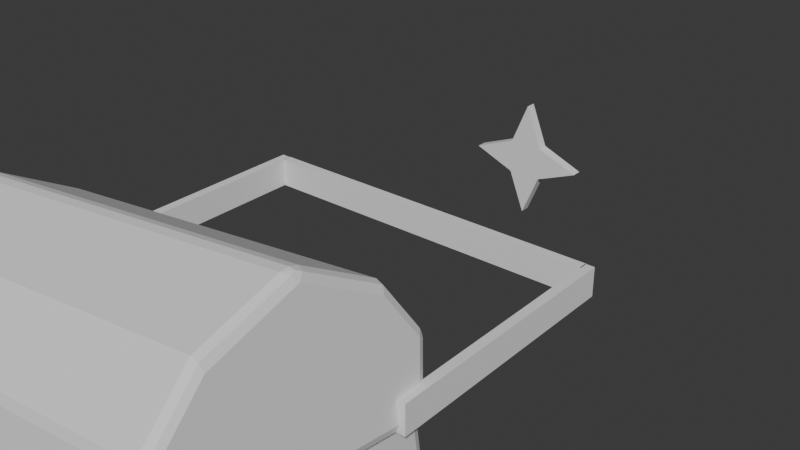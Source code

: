 # Source: obj_chest_melissaLiao_01.blend  (saved by Blender 4.4.32; exported with 4.5.12 LTS)
import bpy
from mathutils import Matrix  # noqa: F401  (used for matrix-valued properties, if any)

bpy.ops.wm.read_factory_settings(use_empty=True)
scene = bpy.context.scene
scene.name = 'Scene'

# ---- collections
col_collection = bpy.data.collections.new('Collection'); scene.collection.children.link(col_collection)

# ---- world
world_world = bpy.data.worlds.new('World'); scene.world = world_world
world_world.use_nodes = True; world_world.node_tree.nodes.clear()
_N = world_world.node_tree.nodes; _L = world_world.node_tree.links
n0 = _N.new('ShaderNodeOutputWorld'); n0.name = 'World Output'; n0.location = (300, 300)
n1 = _N.new('ShaderNodeBackground'); n1.name = 'Background'; n1.location = (10, 300)
n1.inputs[0].default_value = (0.05088, 0.05088, 0.05088, 1.0)
_L.new(n1.outputs[0], n0.inputs[0])
n0.is_active_output = True
world_world.color = (0.05088, 0.05088, 0.05088)
world_world.sun_shadow_jitter_overblur = 0.0

# ---- meshes
me_cube_001 = bpy.data.meshes.new('Cube.001')
me_cube_001.from_pydata([(-3.861, 2.655, -1.556), (-3.861, 2.655, 1.556), (3.861, -2.655, 1.556), (0.0, 2.655, -1.556), (0.0, 2.655, 1.556), (-3.861, 0.0, -1.556), (-3.861, 0.0, 1.556), (0.0, 0.0, -1.556), (-3.861, 2.655, 0.5186), (-3.861, 2.655, -0.5186), (0.0, 2.655, 0.5186), (0.0, 2.655, -0.5186), (-3.861, 0.0, 0.5186), (-3.861, 0.0, -0.5186), (-3.861, 1.081, 1.556), (-3.861, 1.081, -1.556), (0.0, 1.081, -1.556), (-3.861, 1.081, -0.5186), (-3.861, 1.081, 0.5186), (3.861, 2.655, -1.556), (3.861, 2.655, 1.556), (-3.861, -2.655, 1.556), (3.861, 0.0, -1.556), (3.861, 0.0, 1.556), (3.861, 2.655, 0.5186), (3.861, 2.655, -0.5186), (3.861, 0.0, 0.5186), (3.861, 0.0, -0.5186), (3.861, 1.081, 1.556), (3.861, 1.081, -1.556), (3.861, 1.081, -0.5186), (3.861, 1.081, 0.5186), (-3.861, -2.655, -1.556), (-3.861, -2.655, 1.556), (3.861, 2.655, 1.556), (0.0, -2.655, -1.556), (0.0, -2.655, 1.556), (-3.861, -2.655, 0.5186), (-3.861, -2.655, -0.5186), (0.0, -2.655, 0.5186), (0.0, -2.655, -0.5186), (-3.861, -1.081, 1.556), (-3.861, -1.081, -1.556), (0.0, -1.081, -1.556), (-3.861, -1.081, -0.5186), (-3.861, -1.081, 0.5186), (3.861, -2.655, -1.556), (3.861, -2.655, 1.556), (-3.861, 2.655, 1.556), (3.861, -2.655, 0.5186), (3.861, -2.655, -0.5186), (3.861, -1.081, 1.556), (3.861, -1.081, -1.556), (3.861, -1.081, -0.5186), (3.861, -1.081, 0.5186)], [], [(18, 14, 1, 8), (8, 1, 4, 10), (15, 16, 7, 5), (0, 9, 11, 3), (9, 8, 10, 11), (15, 17, 9, 0), (17, 18, 8, 9), (13, 12, 18, 17), (5, 13, 17, 15), (0, 3, 16, 15), (12, 6, 14, 18), (31, 24, 20, 28), (24, 10, 4, 20), (29, 22, 7, 16), (19, 3, 11, 25), (25, 11, 10, 24), (29, 19, 25, 30), (30, 25, 24, 31), (27, 30, 31, 26), (22, 29, 30, 27), (19, 29, 16, 3), (26, 31, 28, 23), (45, 37, 33, 41), (37, 39, 36, 33), (42, 5, 7, 43), (32, 35, 40, 38), (38, 40, 39, 37), (42, 32, 38, 44), (44, 38, 37, 45), (13, 44, 45, 12), (5, 42, 44, 13), (32, 42, 43, 35), (12, 45, 41, 6), (54, 51, 47, 49), (49, 47, 36, 39), (52, 43, 7, 22), (46, 50, 40, 35), (50, 49, 39, 40), (52, 53, 50, 46), (53, 54, 49, 50), (27, 26, 54, 53), (22, 27, 53, 52), (46, 35, 43, 52), (26, 23, 51, 54)])
_uv = me_cube_001.uv_layers.new(name='UVMap')
_uv.uv.foreach_set('vector', [0.5417, 0.1759, 0.625, 0.1759, 0.625, 0.25, 0.5417, 0.25, 0.5417, 0.25, 0.625, 0.25, 0.625, 0.375, 0.5417, 0.375, 0.125, 0.5741, 0.25, 0.5741, 0.25, 0.625, 0.125, 0.625, 0.375, 0.25, 0.4583, 0.25, 0.4583, 0.375, 0.375, 0.375, 0.4583, 0.25, 0.5417, 0.25, 0.5417, 0.375, 0.4583, 0.375, 0.375, 0.1759, 0.4583, 0.1759, 0.4583, 0.25, 0.375, 0.25, 0.4583, 0.1759, 0.5417, 0.1759, 0.5417, 0.25, 0.4583, 0.25, 0.4583, 0.125, 0.5417, 0.125, 0.5417, 0.1759, 0.4583, 0.1759, 0.375, 0.125, 0.4583, 0.125, 0.4583, 0.1759, 0.375, 0.1759, 0.125, 0.5, 0.25, 0.5, 0.25, 0.5741, 0.125, 0.5741, 0.5417, 0.125, 0.625, 0.125, 0.625, 0.1759, 0.5417, 0.1759, 0.5417, 0.1759, 0.5417, 0.25, 0.625, 0.25, 0.625, 0.1759, 0.5417, 0.25, 0.5417, 0.375, 0.625, 0.375, 0.625, 0.25, 0.125, 0.5741, 0.125, 0.625, 0.25, 0.625, 0.25, 0.5741, 0.375, 0.25, 0.375, 0.375, 0.4583, 0.375, 0.4583, 0.25, 0.4583, 0.25, 0.4583, 0.375, 0.5417, 0.375, 0.5417, 0.25, 0.375, 0.1759, 0.375, 0.25, 0.4583, 0.25, 0.4583, 0.1759, 0.4583, 0.1759, 0.4583, 0.25, 0.5417, 0.25, 0.5417, 0.1759, 0.4583, 0.125, 0.4583, 0.1759, 0.5417, 0.1759, 0.5417, 0.125, 0.375, 0.125, 0.375, 0.1759, 0.4583, 0.1759, 0.4583, 0.125, 0.125, 0.5, 0.125, 0.5741, 0.25, 0.5741, 0.25, 0.5, 0.5417, 0.125, 0.5417, 0.1759, 0.625, 0.1759, 0.625, 0.125, 0.5417, 0.1759, 0.5417, 0.25, 0.625, 0.25, 0.625, 0.1759, 0.5417, 0.25, 0.5417, 0.375, 0.625, 0.375, 0.625, 0.25, 0.125, 0.5741, 0.125, 0.625, 0.25, 0.625, 0.25, 0.5741, 0.375, 0.25, 0.375, 0.375, 0.4583, 0.375, 0.4583, 0.25, 0.4583, 0.25, 0.4583, 0.375, 0.5417, 0.375, 0.5417, 0.25, 0.375, 0.1759, 0.375, 0.25, 0.4583, 0.25, 0.4583, 0.1759, 0.4583, 0.1759, 0.4583, 0.25, 0.5417, 0.25, 0.5417, 0.1759, 0.4583, 0.125, 0.4583, 0.1759, 0.5417, 0.1759, 0.5417, 0.125, 0.375, 0.125, 0.375, 0.1759, 0.4583, 0.1759, 0.4583, 0.125, 0.125, 0.5, 0.125, 0.5741, 0.25, 0.5741, 0.25, 0.5, 0.5417, 0.125, 0.5417, 0.1759, 0.625, 0.1759, 0.625, 0.125, 0.5417, 0.1759, 0.625, 0.1759, 0.625, 0.25, 0.5417, 0.25, 0.5417, 0.25, 0.625, 0.25, 0.625, 0.375, 0.5417, 0.375, 0.125, 0.5741, 0.25, 0.5741, 0.25, 0.625, 0.125, 0.625, 0.375, 0.25, 0.4583, 0.25, 0.4583, 0.375, 0.375, 0.375, 0.4583, 0.25, 0.5417, 0.25, 0.5417, 0.375, 0.4583, 0.375, 0.375, 0.1759, 0.4583, 0.1759, 0.4583, 0.25, 0.375, 0.25, 0.4583, 0.1759, 0.5417, 0.1759, 0.5417, 0.25, 0.4583, 0.25, 0.4583, 0.125, 0.5417, 0.125, 0.5417, 0.1759, 0.4583, 0.1759, 0.375, 0.125, 0.4583, 0.125, 0.4583, 0.1759, 0.375, 0.1759, 0.125, 0.5, 0.25, 0.5, 0.25, 0.5741, 0.125, 0.5741, 0.5417, 0.125, 0.625, 0.125, 0.625, 0.1759, 0.5417, 0.1759])
me_cube_001.update()
me_cube_002 = bpy.data.meshes.new('Cube.002')
me_cube_002.from_pydata([(-4.029, 2.739, 1.022), (-0.001124, 2.739, 1.022), (-4.029, -0.03011, 1.022), (-4.029, 1.097, 1.022), (-4.029, 1.75, 3.725), (-4.029, 2.739, 2.596), (-0.001124, 2.739, 2.596), (-0.001124, 1.75, 3.725), (-0.001124, -0.03011, 4.469), (-4.029, -0.03011, 4.469), (4.026, 2.739, 1.022), (4.026, -0.03011, 1.022), (4.026, 1.097, 1.022), (4.026, 1.75, 3.725), (4.026, 2.739, 2.596), (4.026, -0.03011, 4.469), (-4.029, -2.799, 1.022), (-0.001124, -2.799, 1.022), (-4.029, -1.158, 1.022), (-4.029, -1.81, 3.725), (-4.029, -2.799, 2.596), (-0.001124, -2.799, 2.596), (-0.001124, -1.81, 3.725), (4.026, -2.799, 1.022), (4.026, -1.158, 1.022), (4.026, -1.81, 3.725), (4.026, -2.799, 2.596)], [], [(3, 2, 9, 4), (1, 0, 5, 6), (7, 4, 9, 8), (6, 5, 4, 7), (0, 3, 4, 5), (12, 13, 15, 11), (1, 6, 14, 10), (7, 8, 15, 13), (6, 7, 13, 14), (10, 14, 13, 12), (18, 19, 9, 2), (17, 21, 20, 16), (22, 8, 9, 19), (21, 22, 19, 20), (16, 20, 19, 18), (24, 11, 15, 25), (17, 23, 26, 21), (22, 25, 15, 8), (21, 26, 25, 22), (23, 24, 25, 26)])
_uv = me_cube_002.uv_layers.new(name='UVMap')
_uv.uv.foreach_set('vector', [0.625, 0.1759, 0.625, 0.125, 0.625, 0.125, 0.625, 0.2053, 0.625, 0.375, 0.625, 0.25, 0.625, 0.25, 0.625, 0.375, 0.75, 0.5447, 0.875, 0.5447, 0.875, 0.625, 0.75, 0.625, 0.75, 0.5, 0.875, 0.5, 0.875, 0.5447, 0.75, 0.5447, 0.625, 0.25, 0.625, 0.1759, 0.625, 0.2053, 0.625, 0.25, 0.625, 0.1759, 0.625, 0.2053, 0.625, 0.125, 0.625, 0.125, 0.625, 0.375, 0.625, 0.375, 0.625, 0.25, 0.625, 0.25, 0.75, 0.5447, 0.75, 0.625, 0.875, 0.625, 0.875, 0.5447, 0.75, 0.5, 0.75, 0.5447, 0.875, 0.5447, 0.875, 0.5, 0.625, 0.25, 0.625, 0.25, 0.625, 0.2053, 0.625, 0.1759, 0.625, 0.1759, 0.625, 0.2053, 0.625, 0.125, 0.625, 0.125, 0.625, 0.375, 0.625, 0.375, 0.625, 0.25, 0.625, 0.25, 0.75, 0.5447, 0.75, 0.625, 0.875, 0.625, 0.875, 0.5447, 0.75, 0.5, 0.75, 0.5447, 0.875, 0.5447, 0.875, 0.5, 0.625, 0.25, 0.625, 0.25, 0.625, 0.2053, 0.625, 0.1759, 0.625, 0.1759, 0.625, 0.125, 0.625, 0.125, 0.625, 0.2053, 0.625, 0.375, 0.625, 0.25, 0.625, 0.25, 0.625, 0.375, 0.75, 0.5447, 0.875, 0.5447, 0.875, 0.625, 0.75, 0.625, 0.75, 0.5, 0.875, 0.5, 0.875, 0.5447, 0.75, 0.5447, 0.625, 0.25, 0.625, 0.1759, 0.625, 0.2053, 0.625, 0.25])
me_cube_002.update()
me_circle = bpy.data.meshes.new('Circle')
me_circle.from_pydata([(0.0, 0.5491, 0.0), (-0.9535, 0.9535, 0.0), (-0.5491, 0.0, 0.0), (-0.9535, -0.9535, 0.0), (0.0, -0.5491, 0.0), (0.9535, -0.9535, 0.0), (0.5491, 0.0, 0.0), (0.9535, 0.9535, 0.0), (0.0, 0.5491, 0.2374), (-0.9535, 0.9535, 0.2374), (-0.5491, 0.0, 0.2374), (-0.9535, -0.9535, 0.2374), (0.0, -0.5491, 0.2374), (0.9535, -0.9535, 0.2374), (0.5491, 0.0, 0.2374), (0.9535, 0.9535, 0.2374)], [], [(1, 0, 7, 6, 5, 4, 3, 2), (9, 10, 11, 12, 13, 14, 15, 8), (7, 0, 8, 15), (5, 6, 14, 13), (3, 4, 12, 11), (1, 2, 10, 9), (6, 7, 15, 14), (4, 5, 13, 12), (2, 3, 11, 10), (0, 1, 9, 8)])
_uv = me_circle.uv_layers.new(name='UVMap')
_uv.uv.foreach_set('vector', [0.0, 0.0, 0.0, 0.0, 0.0, 0.0, 0.0, 0.0, 0.0, 0.0, 0.0, 0.0, 0.0, 0.0, 0.0, 0.0, 0.0, 0.0, 0.0, 0.0, 0.0, 0.0, 0.0, 0.0, 0.0, 0.0, 0.0, 0.0, 0.0, 0.0, 0.0, 0.0, 0.0, 0.0, 0.0, 0.0, 0.0, 0.0, 0.0, 0.0, 0.0, 0.0, 0.0, 0.0, 0.0, 0.0, 0.0, 0.0, 0.0, 0.0, 0.0, 0.0, 0.0, 0.0, 0.0, 0.0, 0.0, 0.0, 0.0, 0.0, 0.0, 0.0, 0.0, 0.0, 0.0, 0.0, 0.0, 0.0, 0.0, 0.0, 0.0, 0.0, 0.0, 0.0, 0.0, 0.0, 0.0, 0.0, 0.0, 0.0, 0.0, 0.0, 0.0, 0.0, 0.0, 0.0, 0.0, 0.0, 0.0, 0.0, 0.0, 0.0, 0.0, 0.0, 0.0, 0.0])
me_circle.update()
me_cube_003 = bpy.data.meshes.new('Cube.003')
me_cube_003.from_pydata([(-3.938, 2.66, 0.9602), (-3.938, 2.66, 1.601), (-3.938, 2.868, 0.9602), (-3.938, 2.868, 1.601), (4.017, 2.66, 0.9602), (4.017, 2.66, 1.601), (4.017, 2.868, 0.9602), (4.017, 2.868, 1.601)], [], [(0, 1, 3, 2), (2, 3, 7, 6), (6, 7, 5, 4), (4, 5, 1, 0), (2, 6, 4, 0), (7, 3, 1, 5)])
_uv = me_cube_003.uv_layers.new(name='UVMap')
_uv.uv.foreach_set('vector', [0.375, 0.0, 0.625, 0.0, 0.625, 0.25, 0.375, 0.25, 0.375, 0.25, 0.625, 0.25, 0.625, 0.5, 0.375, 0.5, 0.375, 0.5, 0.625, 0.5, 0.625, 0.75, 0.375, 0.75, 0.375, 0.75, 0.625, 0.75, 0.625, 1.0, 0.375, 1.0, 0.125, 0.5, 0.375, 0.5, 0.375, 0.75, 0.125, 0.75, 0.625, 0.5, 0.875, 0.5, 0.875, 0.75, 0.625, 0.75])
me_cube_003.update()
me_cube_004 = bpy.data.meshes.new('Cube.004')
me_cube_004.from_pydata([(3.996, 2.855, 0.9602), (3.996, 2.855, 1.601), (4.205, 2.855, 0.9602), (4.205, 2.855, 1.601), (3.996, -2.79, 0.9602), (3.996, -2.79, 1.601), (4.205, -2.79, 0.9602), (4.205, -2.79, 1.601)], [], [(0, 1, 3, 2), (2, 3, 7, 6), (6, 7, 5, 4), (4, 5, 1, 0), (2, 6, 4, 0), (7, 3, 1, 5)])
_uv = me_cube_004.uv_layers.new(name='UVMap')
_uv.uv.foreach_set('vector', [0.375, 0.0, 0.625, 0.0, 0.625, 0.25, 0.375, 0.25, 0.375, 0.25, 0.625, 0.25, 0.625, 0.5, 0.375, 0.5, 0.375, 0.5, 0.625, 0.5, 0.625, 0.75, 0.375, 0.75, 0.375, 0.75, 0.625, 0.75, 0.625, 1.0, 0.375, 1.0, 0.125, 0.5, 0.375, 0.5, 0.375, 0.75, 0.125, 0.75, 0.625, 0.5, 0.875, 0.5, 0.875, 0.75, 0.625, 0.75])
me_cube_004.update()
me_cube_006 = bpy.data.meshes.new('Cube.006')
me_cube_006.from_pydata([(-4.139, 2.855, 0.9602), (-4.139, 2.855, 1.601), (-3.93, 2.855, 0.9602), (-3.93, 2.855, 1.601), (-4.139, -2.79, 0.9602), (-4.139, -2.79, 1.601), (-3.93, -2.79, 0.9602), (-3.93, -2.79, 1.601)], [], [(0, 1, 3, 2), (2, 3, 7, 6), (6, 7, 5, 4), (4, 5, 1, 0), (2, 6, 4, 0), (7, 3, 1, 5)])
_uv = me_cube_006.uv_layers.new(name='UVMap')
_uv.uv.foreach_set('vector', [0.375, 0.0, 0.625, 0.0, 0.625, 0.25, 0.375, 0.25, 0.375, 0.25, 0.625, 0.25, 0.625, 0.5, 0.375, 0.5, 0.375, 0.5, 0.625, 0.5, 0.625, 0.75, 0.375, 0.75, 0.375, 0.75, 0.625, 0.75, 0.625, 1.0, 0.375, 1.0, 0.125, 0.5, 0.375, 0.5, 0.375, 0.75, 0.125, 0.75, 0.625, 0.5, 0.875, 0.5, 0.875, 0.75, 0.625, 0.75])
me_cube_006.update()
arm_armature = bpy.data.armatures.new('Armature')  # bones are not reproduced

# ---- objects
ob_lid = bpy.data.objects.new('Lid', me_cube_001)
ob_chest = bpy.data.objects.new('Chest', me_cube_002)
ob_armature = bpy.data.objects.new('Armature', arm_armature)
ob_circle = bpy.data.objects.new('Circle', me_circle)
ob_cube = bpy.data.objects.new('Cube', me_cube_003)
ob_cube_001 = bpy.data.objects.new('Cube.001', me_cube_004)
ob_cube_002 = bpy.data.objects.new('Cube.002', me_cube_006)

# ---- transforms, parenting, visibility, modifiers, constraints
ob_lid.parent = ob_armature
ob_lid.matrix_parent_inverse = Matrix(((0.5353, 2.061e-17, -1.441e-18, 5.177e-17), (-2.061e-17, 0.5301, -0.07452, -1.162), (-1.441e-18, 0.07452, 0.5301, -0.5403), (-0.0, -0.0, -0.0, 1.0)))
ob_lid.location = (0.0, 0.0, 0.0)
_m = ob_lid.modifiers.new('Solidify', 'SOLIDIFY')
_m.thickness = 0.4
_m.use_even_offset = True
_m = ob_lid.modifiers.new('Bevel', 'BEVEL')
_m.width = 0.5
_m.width_pct = 0.5
_m.segments = 2
ob_chest.parent = ob_armature
ob_chest.matrix_parent_inverse = Matrix(((0.5323, 0.00782, -0.0564, 0.09556), (-0.001222, 0.5317, 0.06218, -1.345), (0.05693, -0.0617, 0.5287, -0.8677), (-0.0, -0.0, -0.0, 1.0)))
ob_chest.location = (0.0, 0.0, 0.0)
_m = ob_chest.modifiers.new('Solidify', 'SOLIDIFY')
_m.thickness = 0.4
_m.use_even_offset = True
_m = ob_chest.modifiers.new('Bevel', 'BEVEL')
_m.width = 0.5
_m.width_pct = 0.5
_m.segments = 2
ob_armature.location = (0.0, -2.417, 1.359)
ob_armature.scale = (1.868, 1.868, 1.868)
ob_armature.show_in_front = True
ob_circle.location = (0.0, 6.974, 1.321)
ob_circle.rotation_euler = (1.571, -0.7843, 0.0)
ob_cube.location = (0.0, 0.0, 0.0)
ob_cube_001.location = (0.0, 0.0, 0.0)
ob_cube_002.location = (0.0, 0.0, 0.0)

# ---- collection membership
col_collection.objects.link(ob_lid)
col_collection.objects.link(ob_chest)
col_collection.objects.link(ob_armature)
col_collection.objects.link(ob_circle)
col_collection.objects.link(ob_cube)
col_collection.objects.link(ob_cube_001)
col_collection.objects.link(ob_cube_002)

# ---- scene / render settings (as saved in the file)
scene.frame_start = 1; scene.frame_end = 250; scene.frame_set(1)
scene.render.engine = 'BLENDER_EEVEE_NEXT'
bpy.context.view_layer.update()

# ---- added for rendering (the .blend has no active camera and no usable light): camera, sun
cam_auto = bpy.data.cameras.new('AutoCamera')
cam_auto.lens = 50.0
cam_auto.sensor_width = 36.0
cam_auto.clip_end = 1000.0
ob_auto_camera = bpy.data.objects.new('AutoCamera', cam_auto)
scene.collection.objects.link(ob_auto_camera)
ob_auto_camera.location = (13.147, -13.6492, 11.9251)
ob_auto_camera.rotation_euler = (1.09748, -7.21219e-08, 0.694738)
scene.camera = ob_auto_camera
light_auto_sun = bpy.data.lights.new('AutoSun', 'SUN')
light_auto_sun.energy = 3.0
light_auto_sun.angle = 0.0523599
ob_auto_sun = bpy.data.objects.new('AutoSun', light_auto_sun)
scene.collection.objects.link(ob_auto_sun)
ob_auto_sun.rotation_euler = (0.872665, 0.174533, 0.523599)
bpy.context.view_layer.update()
